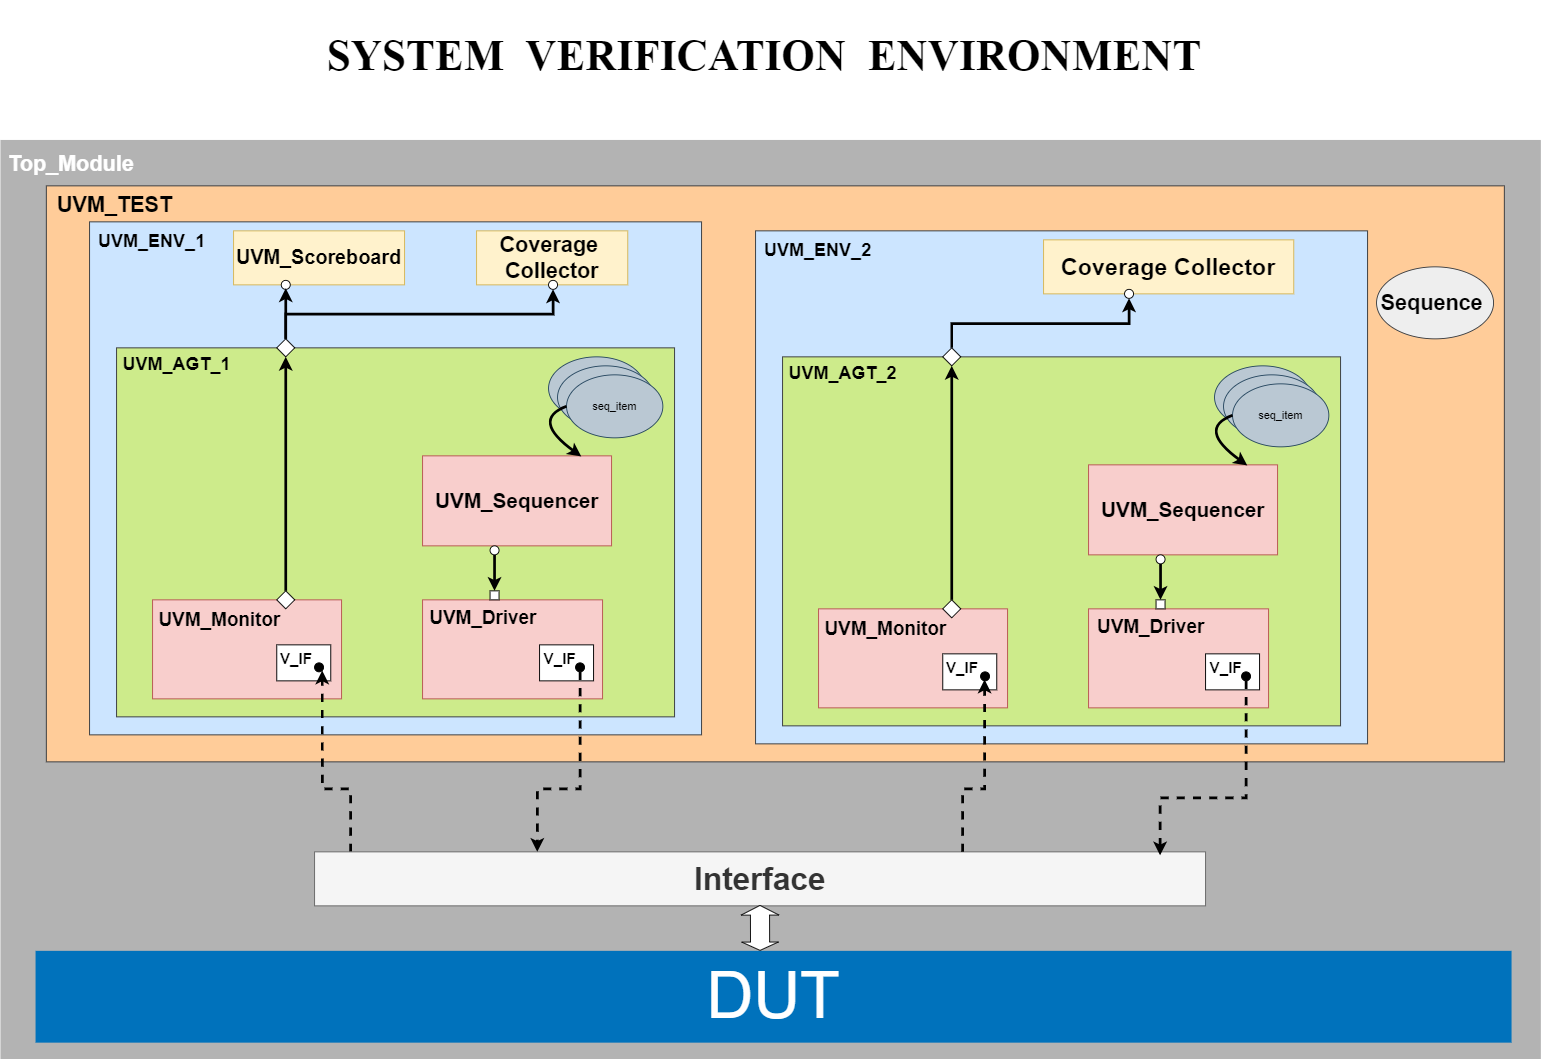

The diagram above was exported from draw.io. Its source (the exported page's mxGraphModel, read from the mxfile embedded in the PNG):
<mxGraphModel dx="2732" dy="1230" grid="1" gridSize="10" guides="1" tooltips="1" connect="1" arrows="1" fold="1" page="1" pageScale="1.5" pageWidth="1169" pageHeight="826" background="#ffffff" math="0" shadow="0">
  <root>
    <mxCell id="0" style=";html=1;" />
    <mxCell id="1" style=";html=1;" parent="0" />
    <mxCell id="23046e2b9bb16c14-116" value="&lt;font style=&quot;font-size: 24px;&quot;&gt;&lt;b&gt;Top_Module&amp;nbsp;&lt;/b&gt;&lt;/font&gt;" style="whiteSpace=wrap;html=1;rounded=0;shadow=0;strokeWidth=2;fontSize=20;align=left;arcSize=3;verticalAlign=top;spacingTop=5;fillColor=#B3B3B3;strokeColor=#B3B3B3;fontColor=#FFFFFF;spacingLeft=6;labelBackgroundColor=none;" parent="1" vertex="1">
      <mxGeometry x="22" y="160" width="1710" height="1020" as="geometry" />
    </mxCell>
    <mxCell id="23046e2b9bb16c14-86" value="&lt;font style=&quot;font-size: 72px;&quot;&gt;DUT&lt;/font&gt;" style="rounded=0;whiteSpace=wrap;html=1;shadow=0;strokeWidth=2;fillColor=#0072BC;fontSize=12;fontColor=#FFFFFF;align=center;strokeColor=none;arcSize=3;verticalAlign=top;" parent="1" vertex="1">
      <mxGeometry x="60" y="1060" width="1640" height="102" as="geometry" />
    </mxCell>
    <mxCell id="23046e2b9bb16c14-113" value="&lt;h1&gt;&lt;font face=&quot;Times New Roman&quot; color=&quot;#000000&quot; style=&quot;font-size: 48px;&quot;&gt;SYSTEM&amp;nbsp; VERIFICATION&amp;nbsp; ENVIRONMENT&amp;nbsp;&lt;/font&gt;&lt;/h1&gt;" style="text;strokeColor=none;fillColor=none;html=1;fontSize=24;fontStyle=1;verticalAlign=middle;align=center;rounded=0;shadow=0;fontColor=#FFFFFF;imageAspect=1;" parent="1" vertex="1">
      <mxGeometry x="120" y="20" width="1510" height="90" as="geometry" />
    </mxCell>
    <mxCell id="P7ODEFYCu3Yjaorvd4st-4" value="&lt;h1 style=&quot;padding-bottom: 595px; margin-left: 10px; margin-top: 15px;&quot;&gt;UVM_TEST&lt;/h1&gt;" style="rounded=0;whiteSpace=wrap;html=1;fillColor=#ffcc99;strokeColor=#36393d;arcSize=4;align=left;" vertex="1" parent="1">
      <mxGeometry x="72" y="210" width="1620" height="640" as="geometry" />
    </mxCell>
    <mxCell id="P7ODEFYCu3Yjaorvd4st-37" value="&lt;font style=&quot;font-size: 20px;&quot;&gt;&lt;b&gt;UVM_ENV_1&lt;/b&gt;&lt;/font&gt;" style="rounded=0;whiteSpace=wrap;html=1;fillColor=#cce5ff;strokeColor=#36393d;arcSize=4;spacing=10;spacingBottom=540;align=left;spacingTop=10;" vertex="1" parent="1">
      <mxGeometry x="120" y="250" width="680" height="570" as="geometry" />
    </mxCell>
    <mxCell id="P7ODEFYCu3Yjaorvd4st-38" value="&lt;p style=&quot;line-height: 120%; margin-top: 10px; padding-top: 0px; padding-right: 0px; padding-bottom: 370px; margin-left: 5px;&quot;&gt;&lt;span style=&quot;font-size: 20px;&quot;&gt;&lt;b&gt;UVM_AGT_1&lt;/b&gt;&lt;/span&gt;&lt;/p&gt;" style="rounded=0;whiteSpace=wrap;html=1;arcSize=6;fillColor=#cdeb8b;strokeColor=#36393d;align=left;" vertex="1" parent="1">
      <mxGeometry x="150" y="390" width="620" height="410" as="geometry" />
    </mxCell>
    <mxCell id="P7ODEFYCu3Yjaorvd4st-39" value="Coverage&amp;nbsp;&lt;br style=&quot;font-size: 24px;&quot;&gt;Collector" style="rounded=0;whiteSpace=wrap;html=1;fontSize=24;fontStyle=1;fillColor=#fff2cc;strokeColor=#d6b656;" vertex="1" parent="1">
      <mxGeometry x="550" y="260" width="168" height="60" as="geometry" />
    </mxCell>
    <mxCell id="P7ODEFYCu3Yjaorvd4st-40" value="&lt;span style=&quot;font-size: 22px;&quot;&gt;UVM_Scoreboard&lt;/span&gt;" style="rounded=0;whiteSpace=wrap;html=1;fontSize=22;fontStyle=1;fontFamily=Helvetica;fillColor=#fff2cc;strokeColor=#d6b656;" vertex="1" parent="1">
      <mxGeometry x="280" y="260" width="190" height="60" as="geometry" />
    </mxCell>
    <mxCell id="P7ODEFYCu3Yjaorvd4st-41" value="&lt;b&gt;&lt;font style=&quot;font-size: 21px;&quot;&gt;UVM_Monitor&lt;/font&gt;&lt;/b&gt;" style="rounded=0;whiteSpace=wrap;html=1;fillColor=#f8cecc;strokeColor=#b85450;align=left;spacingBottom=68;spacingLeft=5;" vertex="1" parent="1">
      <mxGeometry x="190" y="670" width="210" height="110" as="geometry" />
    </mxCell>
    <mxCell id="P7ODEFYCu3Yjaorvd4st-42" value="UVM_Driver" style="rounded=0;whiteSpace=wrap;html=1;fillColor=#f8cecc;strokeColor=#b85450;align=left;verticalAlign=top;fontSize=21;fontStyle=1;spacingLeft=6;" vertex="1" parent="1">
      <mxGeometry x="490" y="670" width="200" height="110" as="geometry" />
    </mxCell>
    <mxCell id="P7ODEFYCu3Yjaorvd4st-43" value="UVM_Sequencer" style="rounded=0;whiteSpace=wrap;html=1;fillColor=#f8cecc;strokeColor=#b85450;fontSize=23;fontStyle=1;align=center;verticalAlign=middle;" vertex="1" parent="1">
      <mxGeometry x="490" y="510" width="210" height="100" as="geometry" />
    </mxCell>
    <mxCell id="P7ODEFYCu3Yjaorvd4st-44" value="&lt;b&gt;&lt;font style=&quot;font-size: 17px;&quot;&gt;V_IF&lt;/font&gt;&lt;/b&gt;" style="rounded=0;whiteSpace=wrap;html=1;align=left;verticalAlign=top;spacingLeft=2;" vertex="1" parent="1">
      <mxGeometry x="328" y="720" width="60" height="40" as="geometry" />
    </mxCell>
    <mxCell id="P7ODEFYCu3Yjaorvd4st-45" value="&lt;font style=&quot;font-size: 17px;&quot;&gt;V_IF&lt;/font&gt;" style="rounded=0;whiteSpace=wrap;html=1;fontStyle=1;verticalAlign=top;spacingLeft=3;align=left;" vertex="1" parent="1">
      <mxGeometry x="620" y="720" width="60" height="40" as="geometry" />
    </mxCell>
    <mxCell id="P7ODEFYCu3Yjaorvd4st-46" value="" style="ellipse;whiteSpace=wrap;html=1;fillColor=#bac8d3;strokeColor=#23445d;rounded=0;" vertex="1" parent="1">
      <mxGeometry x="630" y="400" width="107" height="70" as="geometry" />
    </mxCell>
    <mxCell id="P7ODEFYCu3Yjaorvd4st-47" value="" style="ellipse;whiteSpace=wrap;html=1;fillColor=#bac8d3;strokeColor=#23445d;rounded=0;" vertex="1" parent="1">
      <mxGeometry x="640" y="410" width="107" height="70" as="geometry" />
    </mxCell>
    <mxCell id="P7ODEFYCu3Yjaorvd4st-48" value="seq_item" style="ellipse;whiteSpace=wrap;html=1;fillColor=#bac8d3;strokeColor=#23445d;rounded=0;" vertex="1" parent="1">
      <mxGeometry x="650" y="420" width="107" height="70" as="geometry" />
    </mxCell>
    <mxCell id="P7ODEFYCu3Yjaorvd4st-81" style="edgeStyle=orthogonalEdgeStyle;rounded=0;orthogonalLoop=1;jettySize=auto;html=1;entryX=1;entryY=1;entryDx=0;entryDy=0;strokeWidth=3;dashed=1;" edge="1" parent="1" source="P7ODEFYCu3Yjaorvd4st-52" target="P7ODEFYCu3Yjaorvd4st-80">
      <mxGeometry relative="1" as="geometry">
        <Array as="points">
          <mxPoint x="410" y="880" />
          <mxPoint x="379" y="880" />
        </Array>
      </mxGeometry>
    </mxCell>
    <mxCell id="P7ODEFYCu3Yjaorvd4st-52" value="&lt;font style=&quot;font-size: 35px;&quot;&gt;&lt;b&gt;Interface&lt;/b&gt;&lt;/font&gt;" style="rounded=0;whiteSpace=wrap;html=1;fillColor=#f5f5f5;fontColor=#333333;strokeColor=#666666;" vertex="1" parent="1">
      <mxGeometry x="370" y="950" width="990" height="60" as="geometry" />
    </mxCell>
    <mxCell id="P7ODEFYCu3Yjaorvd4st-54" value="" style="shape=flexArrow;endArrow=classic;startArrow=classic;html=1;rounded=0;startWidth=18.4375;startSize=2.7546874999999997;width=21.25;endSize=3.2624999999999997;fillColor=default;" edge="1" parent="1">
      <mxGeometry width="100" height="100" relative="1" as="geometry">
        <mxPoint x="865.04" y="1060" as="sourcePoint" />
        <mxPoint x="864.92" y="1009" as="targetPoint" />
        <Array as="points" />
      </mxGeometry>
    </mxCell>
    <mxCell id="P7ODEFYCu3Yjaorvd4st-60" style="edgeStyle=orthogonalEdgeStyle;rounded=0;orthogonalLoop=1;jettySize=auto;html=1;exitX=0.5;exitY=0;exitDx=0;exitDy=0;entryX=0.5;entryY=1;entryDx=0;entryDy=0;fontStyle=1;fontSize=50;verticalAlign=middle;strokeWidth=3;" edge="1" parent="1" source="P7ODEFYCu3Yjaorvd4st-55" target="P7ODEFYCu3Yjaorvd4st-59">
      <mxGeometry relative="1" as="geometry" />
    </mxCell>
    <mxCell id="P7ODEFYCu3Yjaorvd4st-55" value="" style="rhombus;whiteSpace=wrap;html=1;rounded=0;" vertex="1" parent="1">
      <mxGeometry x="328" y="660" width="20" height="20" as="geometry" />
    </mxCell>
    <mxCell id="P7ODEFYCu3Yjaorvd4st-57" value="" style="curved=1;endArrow=classic;html=1;rounded=0;exitX=0;exitY=0.5;exitDx=0;exitDy=0;entryX=0.84;entryY=0.007;entryDx=0;entryDy=0;entryPerimeter=0;strokeWidth=3;" edge="1" parent="1" source="P7ODEFYCu3Yjaorvd4st-48" target="P7ODEFYCu3Yjaorvd4st-43">
      <mxGeometry width="50" height="50" relative="1" as="geometry">
        <mxPoint x="548" y="480" as="sourcePoint" />
        <mxPoint x="550" y="430" as="targetPoint" />
        <Array as="points">
          <mxPoint x="610" y="470" />
        </Array>
      </mxGeometry>
    </mxCell>
    <mxCell id="P7ODEFYCu3Yjaorvd4st-69" style="edgeStyle=orthogonalEdgeStyle;rounded=0;orthogonalLoop=1;jettySize=auto;html=1;exitX=0.5;exitY=0;exitDx=0;exitDy=0;fontStyle=1;fontSize=21;strokeWidth=3;" edge="1" parent="1" source="P7ODEFYCu3Yjaorvd4st-59" target="P7ODEFYCu3Yjaorvd4st-67">
      <mxGeometry relative="1" as="geometry" />
    </mxCell>
    <mxCell id="P7ODEFYCu3Yjaorvd4st-59" value="" style="rhombus;whiteSpace=wrap;html=1;rounded=0;" vertex="1" parent="1">
      <mxGeometry x="328" y="380" width="20" height="20" as="geometry" />
    </mxCell>
    <mxCell id="P7ODEFYCu3Yjaorvd4st-64" value="" style="ellipse;whiteSpace=wrap;html=1;aspect=fixed;rounded=0;" vertex="1" parent="1">
      <mxGeometry x="333" y="315" width="10" height="10" as="geometry" />
    </mxCell>
    <mxCell id="P7ODEFYCu3Yjaorvd4st-66" style="edgeStyle=orthogonalEdgeStyle;rounded=0;orthogonalLoop=1;jettySize=auto;html=1;exitX=0.5;exitY=0;exitDx=0;exitDy=0;entryX=0.502;entryY=0.885;entryDx=0;entryDy=0;entryPerimeter=0;fontStyle=1;strokeWidth=3;" edge="1" parent="1" source="P7ODEFYCu3Yjaorvd4st-59" target="P7ODEFYCu3Yjaorvd4st-64">
      <mxGeometry relative="1" as="geometry" />
    </mxCell>
    <mxCell id="P7ODEFYCu3Yjaorvd4st-67" value="" style="ellipse;whiteSpace=wrap;html=1;aspect=fixed;rounded=0;" vertex="1" parent="1">
      <mxGeometry x="630" y="315" width="10" height="10" as="geometry" />
    </mxCell>
    <mxCell id="P7ODEFYCu3Yjaorvd4st-71" value="" style="whiteSpace=wrap;html=1;aspect=fixed;rounded=0;" vertex="1" parent="1">
      <mxGeometry x="565" y="660" width="10" height="10" as="geometry" />
    </mxCell>
    <mxCell id="P7ODEFYCu3Yjaorvd4st-75" style="edgeStyle=orthogonalEdgeStyle;rounded=0;orthogonalLoop=1;jettySize=auto;html=1;entryX=0.5;entryY=0;entryDx=0;entryDy=0;strokeWidth=3;" edge="1" parent="1" source="P7ODEFYCu3Yjaorvd4st-72" target="P7ODEFYCu3Yjaorvd4st-71">
      <mxGeometry relative="1" as="geometry" />
    </mxCell>
    <mxCell id="P7ODEFYCu3Yjaorvd4st-72" value="" style="ellipse;whiteSpace=wrap;html=1;aspect=fixed;rounded=0;" vertex="1" parent="1">
      <mxGeometry x="565" y="610" width="10" height="10" as="geometry" />
    </mxCell>
    <mxCell id="P7ODEFYCu3Yjaorvd4st-79" style="edgeStyle=orthogonalEdgeStyle;rounded=0;orthogonalLoop=1;jettySize=auto;html=1;exitX=0.5;exitY=1;exitDx=0;exitDy=0;entryX=0.25;entryY=0;entryDx=0;entryDy=0;strokeWidth=3;dashed=1;" edge="1" parent="1" source="P7ODEFYCu3Yjaorvd4st-78" target="P7ODEFYCu3Yjaorvd4st-52">
      <mxGeometry relative="1" as="geometry">
        <Array as="points">
          <mxPoint x="665" y="880" />
          <mxPoint x="617" y="880" />
        </Array>
      </mxGeometry>
    </mxCell>
    <mxCell id="P7ODEFYCu3Yjaorvd4st-78" value="" style="ellipse;whiteSpace=wrap;html=1;aspect=fixed;textShadow=1;fillColor=#000000;rounded=0;" vertex="1" parent="1">
      <mxGeometry x="660" y="740" width="10" height="10" as="geometry" />
    </mxCell>
    <mxCell id="P7ODEFYCu3Yjaorvd4st-80" value="" style="ellipse;whiteSpace=wrap;html=1;aspect=fixed;textShadow=1;fillColor=#000000;rounded=0;" vertex="1" parent="1">
      <mxGeometry x="370" y="740" width="10" height="10" as="geometry" />
    </mxCell>
    <mxCell id="P7ODEFYCu3Yjaorvd4st-82" value="&lt;font style=&quot;font-size: 20px;&quot;&gt;&lt;b&gt;UVM_ENV_2&lt;/b&gt;&lt;/font&gt;" style="rounded=0;whiteSpace=wrap;html=1;fillColor=#cce5ff;strokeColor=#36393d;arcSize=4;spacing=10;spacingBottom=540;align=left;spacingTop=10;" vertex="1" parent="1">
      <mxGeometry x="860" y="260" width="680" height="570" as="geometry" />
    </mxCell>
    <mxCell id="P7ODEFYCu3Yjaorvd4st-83" value="&lt;p style=&quot;line-height: 120%; margin-top: 10px; padding-top: 0px; padding-right: 0px; padding-bottom: 370px; margin-left: 5px;&quot;&gt;&lt;span style=&quot;font-size: 20px;&quot;&gt;&lt;b&gt;UVM_AGT_2&lt;/b&gt;&lt;/span&gt;&lt;/p&gt;" style="rounded=0;whiteSpace=wrap;html=1;arcSize=6;fillColor=#cdeb8b;strokeColor=#36393d;align=left;" vertex="1" parent="1">
      <mxGeometry x="890" y="400" width="620" height="410" as="geometry" />
    </mxCell>
    <mxCell id="P7ODEFYCu3Yjaorvd4st-84" value="Coverage Collector" style="rounded=0;whiteSpace=wrap;html=1;fontStyle=1;fontSize=26;fillColor=#fff2cc;strokeColor=#d6b656;" vertex="1" parent="1">
      <mxGeometry x="1180" y="270" width="278" height="60" as="geometry" />
    </mxCell>
    <mxCell id="P7ODEFYCu3Yjaorvd4st-86" value="&lt;b&gt;&lt;font style=&quot;font-size: 21px;&quot;&gt;UVM_Monitor&lt;/font&gt;&lt;/b&gt;" style="rounded=0;whiteSpace=wrap;html=1;fillColor=#f8cecc;strokeColor=#b85450;align=left;spacingBottom=68;spacingLeft=5;" vertex="1" parent="1">
      <mxGeometry x="930" y="680" width="210" height="110" as="geometry" />
    </mxCell>
    <mxCell id="P7ODEFYCu3Yjaorvd4st-87" value="&lt;div style=&quot;&quot;&gt;&lt;span style=&quot;font-size: 21px; font-weight: 700; background-color: initial;&quot;&gt;UVM_Driver&lt;/span&gt;&lt;/div&gt;" style="rounded=0;whiteSpace=wrap;html=1;fillColor=#f8cecc;strokeColor=#b85450;align=left;verticalAlign=top;spacingLeft=8;" vertex="1" parent="1">
      <mxGeometry x="1230" y="680" width="200" height="110" as="geometry" />
    </mxCell>
    <mxCell id="P7ODEFYCu3Yjaorvd4st-88" value="&lt;span style=&quot;font-size: 23px; font-weight: 700;&quot;&gt;UVM_Sequencer&lt;/span&gt;" style="rounded=0;whiteSpace=wrap;html=1;fillColor=#f8cecc;strokeColor=#b85450;" vertex="1" parent="1">
      <mxGeometry x="1230" y="520" width="210" height="100" as="geometry" />
    </mxCell>
    <mxCell id="P7ODEFYCu3Yjaorvd4st-89" value="&lt;b&gt;&lt;font style=&quot;font-size: 17px;&quot;&gt;V_IF&lt;/font&gt;&lt;/b&gt;" style="rounded=0;whiteSpace=wrap;html=1;align=left;verticalAlign=top;spacingLeft=2;" vertex="1" parent="1">
      <mxGeometry x="1068" y="730" width="60" height="40" as="geometry" />
    </mxCell>
    <mxCell id="P7ODEFYCu3Yjaorvd4st-90" value="&lt;font style=&quot;font-size: 17px;&quot;&gt;V_IF&lt;/font&gt;" style="rounded=0;whiteSpace=wrap;html=1;fontStyle=1;verticalAlign=top;spacingLeft=3;align=left;" vertex="1" parent="1">
      <mxGeometry x="1360" y="730" width="60" height="40" as="geometry" />
    </mxCell>
    <mxCell id="P7ODEFYCu3Yjaorvd4st-91" value="" style="ellipse;whiteSpace=wrap;html=1;fillColor=#bac8d3;strokeColor=#23445d;rounded=0;" vertex="1" parent="1">
      <mxGeometry x="1370" y="410" width="107" height="70" as="geometry" />
    </mxCell>
    <mxCell id="P7ODEFYCu3Yjaorvd4st-92" value="" style="ellipse;whiteSpace=wrap;html=1;fillColor=#bac8d3;strokeColor=#23445d;rounded=0;" vertex="1" parent="1">
      <mxGeometry x="1380" y="420" width="107" height="70" as="geometry" />
    </mxCell>
    <mxCell id="P7ODEFYCu3Yjaorvd4st-93" value="seq_item" style="ellipse;whiteSpace=wrap;html=1;fillColor=#bac8d3;strokeColor=#23445d;rounded=0;" vertex="1" parent="1">
      <mxGeometry x="1390" y="430" width="107" height="70" as="geometry" />
    </mxCell>
    <mxCell id="P7ODEFYCu3Yjaorvd4st-94" style="edgeStyle=orthogonalEdgeStyle;rounded=0;orthogonalLoop=1;jettySize=auto;html=1;exitX=0.5;exitY=0;exitDx=0;exitDy=0;entryX=0.5;entryY=1;entryDx=0;entryDy=0;fontStyle=1;fontSize=50;verticalAlign=middle;strokeWidth=3;" edge="1" parent="1" source="P7ODEFYCu3Yjaorvd4st-95" target="P7ODEFYCu3Yjaorvd4st-98">
      <mxGeometry relative="1" as="geometry" />
    </mxCell>
    <mxCell id="P7ODEFYCu3Yjaorvd4st-95" value="" style="rhombus;whiteSpace=wrap;html=1;rounded=0;" vertex="1" parent="1">
      <mxGeometry x="1068" y="670" width="20" height="20" as="geometry" />
    </mxCell>
    <mxCell id="P7ODEFYCu3Yjaorvd4st-96" value="" style="curved=1;endArrow=classic;html=1;rounded=0;exitX=0;exitY=0.5;exitDx=0;exitDy=0;entryX=0.84;entryY=0.007;entryDx=0;entryDy=0;entryPerimeter=0;strokeWidth=3;" edge="1" parent="1" source="P7ODEFYCu3Yjaorvd4st-93" target="P7ODEFYCu3Yjaorvd4st-88">
      <mxGeometry width="50" height="50" relative="1" as="geometry">
        <mxPoint x="1288" y="490" as="sourcePoint" />
        <mxPoint x="1290" y="440" as="targetPoint" />
        <Array as="points">
          <mxPoint x="1350" y="480" />
        </Array>
      </mxGeometry>
    </mxCell>
    <mxCell id="P7ODEFYCu3Yjaorvd4st-97" style="edgeStyle=orthogonalEdgeStyle;rounded=0;orthogonalLoop=1;jettySize=auto;html=1;exitX=0.5;exitY=0;exitDx=0;exitDy=0;fontStyle=1;fontSize=21;strokeWidth=3;entryX=0.5;entryY=1;entryDx=0;entryDy=0;" edge="1" parent="1" source="P7ODEFYCu3Yjaorvd4st-98" target="P7ODEFYCu3Yjaorvd4st-101">
      <mxGeometry relative="1" as="geometry">
        <mxPoint x="1030" y="390" as="sourcePoint" />
        <mxPoint x="1272" y="330" as="targetPoint" />
        <Array as="points">
          <mxPoint x="1078" y="363" />
          <mxPoint x="1275" y="363" />
        </Array>
      </mxGeometry>
    </mxCell>
    <mxCell id="P7ODEFYCu3Yjaorvd4st-98" value="" style="rhombus;whiteSpace=wrap;html=1;rounded=0;" vertex="1" parent="1">
      <mxGeometry x="1068" y="390" width="20" height="20" as="geometry" />
    </mxCell>
    <mxCell id="P7ODEFYCu3Yjaorvd4st-101" value="" style="ellipse;whiteSpace=wrap;html=1;aspect=fixed;rounded=0;" vertex="1" parent="1">
      <mxGeometry x="1270" y="325" width="10" height="10" as="geometry" />
    </mxCell>
    <mxCell id="P7ODEFYCu3Yjaorvd4st-102" value="" style="whiteSpace=wrap;html=1;aspect=fixed;rounded=0;" vertex="1" parent="1">
      <mxGeometry x="1305" y="670" width="10" height="10" as="geometry" />
    </mxCell>
    <mxCell id="P7ODEFYCu3Yjaorvd4st-103" style="edgeStyle=orthogonalEdgeStyle;rounded=0;orthogonalLoop=1;jettySize=auto;html=1;entryX=0.5;entryY=0;entryDx=0;entryDy=0;strokeWidth=3;" edge="1" parent="1" source="P7ODEFYCu3Yjaorvd4st-104" target="P7ODEFYCu3Yjaorvd4st-102">
      <mxGeometry relative="1" as="geometry" />
    </mxCell>
    <mxCell id="P7ODEFYCu3Yjaorvd4st-104" value="" style="ellipse;whiteSpace=wrap;html=1;aspect=fixed;rounded=0;" vertex="1" parent="1">
      <mxGeometry x="1305" y="620" width="10" height="10" as="geometry" />
    </mxCell>
    <mxCell id="P7ODEFYCu3Yjaorvd4st-105" value="" style="ellipse;whiteSpace=wrap;html=1;aspect=fixed;textShadow=1;fillColor=#000000;rounded=0;" vertex="1" parent="1">
      <mxGeometry x="1400" y="750" width="10" height="10" as="geometry" />
    </mxCell>
    <mxCell id="P7ODEFYCu3Yjaorvd4st-106" value="" style="ellipse;whiteSpace=wrap;html=1;aspect=fixed;textShadow=1;fillColor=#000000;rounded=0;" vertex="1" parent="1">
      <mxGeometry x="1110" y="750" width="10" height="10" as="geometry" />
    </mxCell>
    <mxCell id="P7ODEFYCu3Yjaorvd4st-108" style="edgeStyle=orthogonalEdgeStyle;rounded=0;orthogonalLoop=1;jettySize=auto;html=1;exitX=0.5;exitY=1;exitDx=0;exitDy=0;entryX=0.949;entryY=0.065;entryDx=0;entryDy=0;entryPerimeter=0;strokeWidth=3;dashed=1;" edge="1" parent="1" source="P7ODEFYCu3Yjaorvd4st-105" target="P7ODEFYCu3Yjaorvd4st-52">
      <mxGeometry relative="1" as="geometry">
        <Array as="points">
          <mxPoint x="1405" y="890" />
          <mxPoint x="1309" y="890" />
        </Array>
      </mxGeometry>
    </mxCell>
    <mxCell id="P7ODEFYCu3Yjaorvd4st-111" style="edgeStyle=orthogonalEdgeStyle;rounded=0;orthogonalLoop=1;jettySize=auto;html=1;entryX=0;entryY=1;entryDx=0;entryDy=0;strokeWidth=3;dashed=1;" edge="1" parent="1">
      <mxGeometry relative="1" as="geometry">
        <mxPoint x="1090" y="950" as="sourcePoint" />
        <mxPoint x="1114.4844660940673" y="758.5355339059328" as="targetPoint" />
        <Array as="points">
          <mxPoint x="1090" y="950" />
          <mxPoint x="1090" y="880" />
          <mxPoint x="1115" y="880" />
        </Array>
      </mxGeometry>
    </mxCell>
    <mxCell id="P7ODEFYCu3Yjaorvd4st-115" value="Sequence&amp;nbsp;" style="ellipse;whiteSpace=wrap;html=1;fontSize=24;fontStyle=1;fillColor=#eeeeee;strokeColor=#36393d;" vertex="1" parent="1">
      <mxGeometry x="1550" y="300" width="130" height="80" as="geometry" />
    </mxCell>
  </root>
</mxGraphModel>